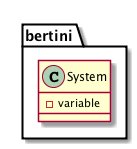

The diagram above was rendered by PlantUML. Its source (embedded in the PNG):
@startuml

namespace bertini{
class System{
 -variable


} 
}

@enduml